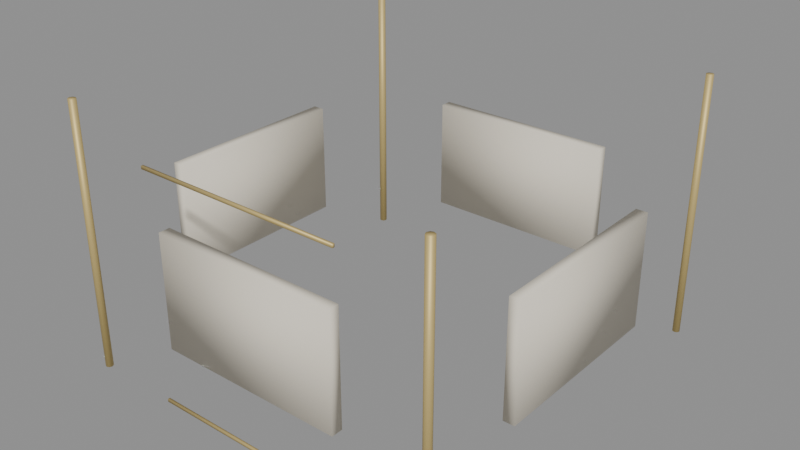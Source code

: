 # Source: filler_construction_temple.blend  (saved by Blender 5.1.29; exported with 4.5.12 LTS)
import bpy
from mathutils import Matrix  # noqa: F401  (used for matrix-valued properties, if any)

bpy.ops.wm.read_factory_settings(use_empty=True)
scene = bpy.context.scene
scene.name = 'Scene'

# ---- materials (node trees are filled in below, after node groups)
mat_kit_stone = bpy.data.materials.new('Kit_Stone')
mat_kit_scaffold = bpy.data.materials.new('Kit_Scaffold')

# ---- material node trees
mat_kit_stone.use_nodes = True; mat_kit_stone.node_tree.nodes.clear()
_N = mat_kit_stone.node_tree.nodes; _L = mat_kit_stone.node_tree.links
n0 = _N.new('ShaderNodeBsdfPrincipled'); n0.name = 'Principled BSDF'; n0.location = (-200, 100)
n0.inputs[0].default_value = (0.78, 0.72, 0.6, 1.0)
n0.inputs[2].default_value = 0.75
n1 = _N.new('ShaderNodeOutputMaterial'); n1.name = 'Material Output'; n1.location = (200, 100)
_L.new(n0.outputs[0], n1.inputs[0])
n1.is_active_output = True
mat_kit_scaffold.use_nodes = True; mat_kit_scaffold.node_tree.nodes.clear()
_N = mat_kit_scaffold.node_tree.nodes; _L = mat_kit_scaffold.node_tree.links
n0 = _N.new('ShaderNodeBsdfPrincipled'); n0.name = 'Principled BSDF'; n0.location = (-200, 100)
n0.inputs[0].default_value = (0.65, 0.5, 0.2, 1.0)
n0.inputs[1].default_value = 0.4
n0.inputs[2].default_value = 0.55
n1 = _N.new('ShaderNodeOutputMaterial'); n1.name = 'Material Output'; n1.location = (200, 100)
_L.new(n0.outputs[0], n1.inputs[0])
n1.is_active_output = True

# ---- meshes
me_construction_temple_wall_s0_0_mesh = bpy.data.meshes.new('construction_temple_wall_s0_0_mesh')
me_construction_temple_wall_s0_0_mesh.from_pydata([(-1.25, -0.075, -0.75), (-1.25, -0.075, 0.75), (-1.25, 0.075, -0.75), (-1.25, 0.075, 0.75), (1.25, -0.075, -0.75), (1.25, -0.075, 0.75), (1.25, 0.075, -0.75), (1.25, 0.075, 0.75)], [], [(0, 1, 3, 2), (2, 3, 7, 6), (6, 7, 5, 4), (4, 5, 1, 0), (2, 6, 4, 0), (7, 3, 1, 5)])
me_construction_temple_wall_s0_0_mesh.polygons.foreach_set('use_smooth', [True] * 6)
me_construction_temple_wall_s0_0_mesh.materials.append(mat_kit_stone)
me_construction_temple_wall_s0_0_mesh.update()
me_construction_temple_wall_s0_1_mesh = bpy.data.meshes.new('construction_temple_wall_s0_1_mesh')
me_construction_temple_wall_s0_1_mesh.from_pydata([(-1.25, -0.075, -0.75), (-1.25, -0.075, 0.75), (-1.25, 0.075, -0.75), (-1.25, 0.075, 0.75), (1.25, -0.075, -0.75), (1.25, -0.075, 0.75), (1.25, 0.075, -0.75), (1.25, 0.075, 0.75)], [], [(0, 1, 3, 2), (2, 3, 7, 6), (6, 7, 5, 4), (4, 5, 1, 0), (2, 6, 4, 0), (7, 3, 1, 5)])
me_construction_temple_wall_s0_1_mesh.polygons.foreach_set('use_smooth', [True] * 6)
me_construction_temple_wall_s0_1_mesh.materials.append(mat_kit_stone)
me_construction_temple_wall_s0_1_mesh.update()
me_construction_temple_wall_s0_2_mesh = bpy.data.meshes.new('construction_temple_wall_s0_2_mesh')
me_construction_temple_wall_s0_2_mesh.from_pydata([(-1.25, -0.075, -0.75), (-1.25, -0.075, 0.75), (-1.25, 0.075, -0.75), (-1.25, 0.075, 0.75), (1.25, -0.075, -0.75), (1.25, -0.075, 0.75), (1.25, 0.075, -0.75), (1.25, 0.075, 0.75)], [], [(0, 1, 3, 2), (2, 3, 7, 6), (6, 7, 5, 4), (4, 5, 1, 0), (2, 6, 4, 0), (7, 3, 1, 5)])
me_construction_temple_wall_s0_2_mesh.polygons.foreach_set('use_smooth', [True] * 6)
me_construction_temple_wall_s0_2_mesh.materials.append(mat_kit_stone)
me_construction_temple_wall_s0_2_mesh.update()
me_construction_temple_wall_s0_3_mesh = bpy.data.meshes.new('construction_temple_wall_s0_3_mesh')
me_construction_temple_wall_s0_3_mesh.from_pydata([(-1.25, -0.075, -0.75), (-1.25, -0.075, 0.75), (-1.25, 0.075, -0.75), (-1.25, 0.075, 0.75), (1.25, -0.075, -0.75), (1.25, -0.075, 0.75), (1.25, 0.075, -0.75), (1.25, 0.075, 0.75)], [], [(0, 1, 3, 2), (2, 3, 7, 6), (6, 7, 5, 4), (4, 5, 1, 0), (2, 6, 4, 0), (7, 3, 1, 5)])
me_construction_temple_wall_s0_3_mesh.polygons.foreach_set('use_smooth', [True] * 6)
me_construction_temple_wall_s0_3_mesh.materials.append(mat_kit_stone)
me_construction_temple_wall_s0_3_mesh.update()
me_construction_temple_scaffold_pole__2_5_mesh = bpy.data.meshes.new('construction_temple_scaffold_pole_-2.5_mesh')
me_construction_temple_scaffold_pole__2_5_mesh.from_pydata([(0.0, 0.05, -1.75), (0.0, 0.05, 1.75), (0.03536, 0.03536, -1.75), (0.03536, 0.03536, 1.75), (0.05, 0.0, -1.75), (0.05, 0.0, 1.75), (0.03536, -0.03536, -1.75), (0.03536, -0.03536, 1.75), (0.0, -0.05, -1.75), (0.0, -0.05, 1.75), (-0.03536, -0.03536, -1.75), (-0.03536, -0.03536, 1.75), (-0.05, 0.0, -1.75), (-0.05, 0.0, 1.75), (-0.03536, 0.03536, -1.75), (-0.03536, 0.03536, 1.75)], [], [(0, 1, 3, 2), (2, 3, 5, 4), (4, 5, 7, 6), (6, 7, 9, 8), (8, 9, 11, 10), (10, 11, 13, 12), (3, 1, 15, 13, 11, 9, 7, 5), (12, 13, 15, 14), (14, 15, 1, 0), (0, 2, 4, 6, 8, 10, 12, 14)])
me_construction_temple_scaffold_pole__2_5_mesh.polygons.foreach_set('use_smooth', [True] * 10)
me_construction_temple_scaffold_pole__2_5_mesh.materials.append(mat_kit_scaffold)
me_construction_temple_scaffold_pole__2_5_mesh.update()
me_construction_temple_scaffold_pole_back__2_5_mesh = bpy.data.meshes.new('construction_temple_scaffold_pole_back_-2.5_mesh')
me_construction_temple_scaffold_pole_back__2_5_mesh.from_pydata([(0.0, 0.05, -1.75), (0.0, 0.05, 1.75), (0.03536, 0.03536, -1.75), (0.03536, 0.03536, 1.75), (0.05, 0.0, -1.75), (0.05, 0.0, 1.75), (0.03536, -0.03536, -1.75), (0.03536, -0.03536, 1.75), (0.0, -0.05, -1.75), (0.0, -0.05, 1.75), (-0.03536, -0.03536, -1.75), (-0.03536, -0.03536, 1.75), (-0.05, 0.0, -1.75), (-0.05, 0.0, 1.75), (-0.03536, 0.03536, -1.75), (-0.03536, 0.03536, 1.75)], [], [(0, 1, 3, 2), (2, 3, 5, 4), (4, 5, 7, 6), (6, 7, 9, 8), (8, 9, 11, 10), (10, 11, 13, 12), (3, 1, 15, 13, 11, 9, 7, 5), (12, 13, 15, 14), (14, 15, 1, 0), (0, 2, 4, 6, 8, 10, 12, 14)])
me_construction_temple_scaffold_pole_back__2_5_mesh.polygons.foreach_set('use_smooth', [True] * 10)
me_construction_temple_scaffold_pole_back__2_5_mesh.materials.append(mat_kit_scaffold)
me_construction_temple_scaffold_pole_back__2_5_mesh.update()
me_construction_temple_scaffold_pole_2_5_mesh = bpy.data.meshes.new('construction_temple_scaffold_pole_2.5_mesh')
me_construction_temple_scaffold_pole_2_5_mesh.from_pydata([(0.0, 0.05, -1.75), (0.0, 0.05, 1.75), (0.03536, 0.03536, -1.75), (0.03536, 0.03536, 1.75), (0.05, 0.0, -1.75), (0.05, 0.0, 1.75), (0.03536, -0.03536, -1.75), (0.03536, -0.03536, 1.75), (0.0, -0.05, -1.75), (0.0, -0.05, 1.75), (-0.03536, -0.03536, -1.75), (-0.03536, -0.03536, 1.75), (-0.05, 0.0, -1.75), (-0.05, 0.0, 1.75), (-0.03536, 0.03536, -1.75), (-0.03536, 0.03536, 1.75)], [], [(0, 1, 3, 2), (2, 3, 5, 4), (4, 5, 7, 6), (6, 7, 9, 8), (8, 9, 11, 10), (10, 11, 13, 12), (3, 1, 15, 13, 11, 9, 7, 5), (12, 13, 15, 14), (14, 15, 1, 0), (0, 2, 4, 6, 8, 10, 12, 14)])
me_construction_temple_scaffold_pole_2_5_mesh.polygons.foreach_set('use_smooth', [True] * 10)
me_construction_temple_scaffold_pole_2_5_mesh.materials.append(mat_kit_scaffold)
me_construction_temple_scaffold_pole_2_5_mesh.update()
me_construction_temple_scaffold_pole_back_2_5_mesh = bpy.data.meshes.new('construction_temple_scaffold_pole_back_2.5_mesh')
me_construction_temple_scaffold_pole_back_2_5_mesh.from_pydata([(0.0, 0.05, -1.75), (0.0, 0.05, 1.75), (0.03536, 0.03536, -1.75), (0.03536, 0.03536, 1.75), (0.05, 0.0, -1.75), (0.05, 0.0, 1.75), (0.03536, -0.03536, -1.75), (0.03536, -0.03536, 1.75), (0.0, -0.05, -1.75), (0.0, -0.05, 1.75), (-0.03536, -0.03536, -1.75), (-0.03536, -0.03536, 1.75), (-0.05, 0.0, -1.75), (-0.05, 0.0, 1.75), (-0.03536, 0.03536, -1.75), (-0.03536, 0.03536, 1.75)], [], [(0, 1, 3, 2), (2, 3, 5, 4), (4, 5, 7, 6), (6, 7, 9, 8), (8, 9, 11, 10), (10, 11, 13, 12), (3, 1, 15, 13, 11, 9, 7, 5), (12, 13, 15, 14), (14, 15, 1, 0), (0, 2, 4, 6, 8, 10, 12, 14)])
me_construction_temple_scaffold_pole_back_2_5_mesh.polygons.foreach_set('use_smooth', [True] * 10)
me_construction_temple_scaffold_pole_back_2_5_mesh.materials.append(mat_kit_scaffold)
me_construction_temple_scaffold_pole_back_2_5_mesh.update()
me_construction_temple_scaffold_plank_0_mesh = bpy.data.meshes.new('construction_temple_scaffold_plank_0_mesh')
me_construction_temple_scaffold_plank_0_mesh.from_pydata([(-1.375, -0.015, -0.02), (-1.375, -0.015, 0.02), (-1.375, 0.015, -0.02), (-1.375, 0.015, 0.02), (1.375, -0.015, -0.02), (1.375, -0.015, 0.02), (1.375, 0.015, -0.02), (1.375, 0.015, 0.02)], [], [(0, 1, 3, 2), (2, 3, 7, 6), (6, 7, 5, 4), (4, 5, 1, 0), (2, 6, 4, 0), (7, 3, 1, 5)])
me_construction_temple_scaffold_plank_0_mesh.polygons.foreach_set('use_smooth', [True] * 6)
me_construction_temple_scaffold_plank_0_mesh.materials.append(mat_kit_scaffold)
me_construction_temple_scaffold_plank_0_mesh.update()
me_construction_temple_scaffold_plank_1_mesh = bpy.data.meshes.new('construction_temple_scaffold_plank_1_mesh')
me_construction_temple_scaffold_plank_1_mesh.from_pydata([(-1.375, -0.015, -0.02), (-1.375, -0.015, 0.02), (-1.375, 0.015, -0.02), (-1.375, 0.015, 0.02), (1.375, -0.015, -0.02), (1.375, -0.015, 0.02), (1.375, 0.015, -0.02), (1.375, 0.015, 0.02)], [], [(0, 1, 3, 2), (2, 3, 7, 6), (6, 7, 5, 4), (4, 5, 1, 0), (2, 6, 4, 0), (7, 3, 1, 5)])
me_construction_temple_scaffold_plank_1_mesh.polygons.foreach_set('use_smooth', [True] * 6)
me_construction_temple_scaffold_plank_1_mesh.materials.append(mat_kit_scaffold)
me_construction_temple_scaffold_plank_1_mesh.update()

# ---- objects
ob_construction_temple_root = bpy.data.objects.new('construction_temple_root', None)
ob_construction_temple_wall_s0_0 = bpy.data.objects.new('construction_temple_wall_s0_0', me_construction_temple_wall_s0_0_mesh)
ob_construction_temple_wall_s0_1 = bpy.data.objects.new('construction_temple_wall_s0_1', me_construction_temple_wall_s0_1_mesh)
ob_construction_temple_wall_s0_2 = bpy.data.objects.new('construction_temple_wall_s0_2', me_construction_temple_wall_s0_2_mesh)
ob_construction_temple_wall_s0_3 = bpy.data.objects.new('construction_temple_wall_s0_3', me_construction_temple_wall_s0_3_mesh)
ob_construction_temple_scaffold_pole__2_5 = bpy.data.objects.new('construction_temple_scaffold_pole_-2.5', me_construction_temple_scaffold_pole__2_5_mesh)
ob_construction_temple_scaffold_pole_back__2_5 = bpy.data.objects.new('construction_temple_scaffold_pole_back_-2.5', me_construction_temple_scaffold_pole_back__2_5_mesh)
ob_construction_temple_scaffold_pole_2_5 = bpy.data.objects.new('construction_temple_scaffold_pole_2.5', me_construction_temple_scaffold_pole_2_5_mesh)
ob_construction_temple_scaffold_pole_back_2_5 = bpy.data.objects.new('construction_temple_scaffold_pole_back_2.5', me_construction_temple_scaffold_pole_back_2_5_mesh)
ob_construction_temple_scaffold_plank_0 = bpy.data.objects.new('construction_temple_scaffold_plank_0', me_construction_temple_scaffold_plank_0_mesh)
ob_construction_temple_scaffold_plank_1 = bpy.data.objects.new('construction_temple_scaffold_plank_1', me_construction_temple_scaffold_plank_1_mesh)

# ---- transforms, parenting, visibility, modifiers, constraints
ob_construction_temple_root.location = (0.0, 0.0, 0.0)
ob_construction_temple_wall_s0_0.parent = ob_construction_temple_root
ob_construction_temple_wall_s0_0.location = (0.0, -2.5, 1.5)
ob_construction_temple_wall_s0_1.parent = ob_construction_temple_root
ob_construction_temple_wall_s0_1.location = (0.0, 2.5, 1.5)
ob_construction_temple_wall_s0_1.rotation_euler = (0.0, 0.0, 3.142)
ob_construction_temple_wall_s0_2.parent = ob_construction_temple_root
ob_construction_temple_wall_s0_2.location = (-2.5, 0.0, 1.5)
ob_construction_temple_wall_s0_2.rotation_euler = (0.0, 0.0, 1.571)
ob_construction_temple_wall_s0_3.parent = ob_construction_temple_root
ob_construction_temple_wall_s0_3.location = (2.5, 0.0, 1.5)
ob_construction_temple_wall_s0_3.rotation_euler = (0.0, 0.0, -1.571)
ob_construction_temple_scaffold_pole__2_5.parent = ob_construction_temple_root
ob_construction_temple_scaffold_pole__2_5.location = (-2.5, -2.6, 1.75)
ob_construction_temple_scaffold_pole_back__2_5.parent = ob_construction_temple_root
ob_construction_temple_scaffold_pole_back__2_5.location = (-2.5, 2.6, 1.75)
ob_construction_temple_scaffold_pole_2_5.parent = ob_construction_temple_root
ob_construction_temple_scaffold_pole_2_5.location = (2.5, -2.6, 1.75)
ob_construction_temple_scaffold_pole_back_2_5.parent = ob_construction_temple_root
ob_construction_temple_scaffold_pole_back_2_5.location = (2.5, 2.6, 1.75)
ob_construction_temple_scaffold_plank_0.parent = ob_construction_temple_root
ob_construction_temple_scaffold_plank_0.location = (0.0, -2.6, 0.0)
ob_construction_temple_scaffold_plank_1.parent = ob_construction_temple_root
ob_construction_temple_scaffold_plank_1.location = (0.0, -2.6, 3.0)

# ---- collection membership
scene.collection.objects.link(ob_construction_temple_root)
scene.collection.objects.link(ob_construction_temple_wall_s0_0)
scene.collection.objects.link(ob_construction_temple_wall_s0_1)
scene.collection.objects.link(ob_construction_temple_wall_s0_2)
scene.collection.objects.link(ob_construction_temple_wall_s0_3)
scene.collection.objects.link(ob_construction_temple_scaffold_pole__2_5)
scene.collection.objects.link(ob_construction_temple_scaffold_pole_back__2_5)
scene.collection.objects.link(ob_construction_temple_scaffold_pole_2_5)
scene.collection.objects.link(ob_construction_temple_scaffold_pole_back_2_5)
scene.collection.objects.link(ob_construction_temple_scaffold_plank_0)
scene.collection.objects.link(ob_construction_temple_scaffold_plank_1)

# ---- scene / render settings (as saved in the file)
scene.frame_start = 1; scene.frame_end = 250; scene.frame_set(1)
scene.render.engine = 'BLENDER_EEVEE_NEXT'
scene.render.bake_bias = 0.0
scene.render.bake_samples = 0
scene.cycles.sampling_pattern = 'TABULATED_SOBOL'
scene.eevee.use_volume_custom_range = False
bpy.context.view_layer.update()

# ---- added for rendering (the .blend has no active camera and no usable light): camera, sun + grey world if the file has none
cam_auto = bpy.data.cameras.new('AutoCamera')
cam_auto.lens = 50.0
cam_auto.sensor_width = 36.0
cam_auto.clip_end = 1000.0
ob_auto_camera = bpy.data.objects.new('AutoCamera', cam_auto)
scene.collection.objects.link(ob_auto_camera)
ob_auto_camera.location = (7.57345, -9.08815, 7.79876)
ob_auto_camera.rotation_euler = (1.09748, -7.21219e-08, 0.694738)
scene.camera = ob_auto_camera
light_auto_sun = bpy.data.lights.new('AutoSun', 'SUN')
light_auto_sun.energy = 3.0
light_auto_sun.angle = 0.0523599
ob_auto_sun = bpy.data.objects.new('AutoSun', light_auto_sun)
scene.collection.objects.link(ob_auto_sun)
ob_auto_sun.rotation_euler = (0.872665, 0.174533, 0.523599)
if scene.world is None:
    world_auto = bpy.data.worlds.new('AutoWorld')
    world_auto.color = (0.3, 0.3, 0.3)
    scene.world = world_auto
bpy.context.view_layer.update()
